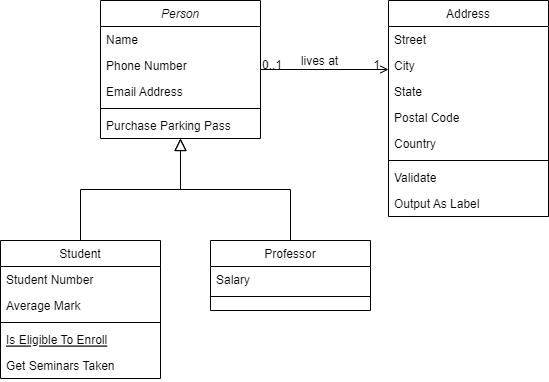

The diagram above was exported from draw.io. Its source (the exported page's mxGraphModel, read from the mxfile embedded in the PNG):
<mxGraphModel dx="712" dy="784" grid="1" gridSize="10" guides="1" tooltips="1" connect="1" arrows="1" fold="1" page="1" pageScale="1" pageWidth="827" pageHeight="1169" math="0" shadow="0">
  <root>
    <mxCell id="WIyWlLk6GJQsqaUBKTNV-0" />
    <mxCell id="WIyWlLk6GJQsqaUBKTNV-1" parent="WIyWlLk6GJQsqaUBKTNV-0" />
    <mxCell id="zkfFHV4jXpPFQw0GAbJ--0" value="Person" style="swimlane;fontStyle=2;align=center;verticalAlign=top;childLayout=stackLayout;horizontal=1;startSize=26;horizontalStack=0;resizeParent=1;resizeLast=0;collapsible=1;marginBottom=0;rounded=0;shadow=0;strokeWidth=1;" parent="WIyWlLk6GJQsqaUBKTNV-1" vertex="1">
      <mxGeometry x="220" y="120" width="160" height="138" as="geometry">
        <mxRectangle x="230" y="140" width="160" height="26" as="alternateBounds" />
      </mxGeometry>
    </mxCell>
    <mxCell id="zkfFHV4jXpPFQw0GAbJ--1" value="Name" style="text;align=left;verticalAlign=top;spacingLeft=4;spacingRight=4;overflow=hidden;rotatable=0;points=[[0,0.5],[1,0.5]];portConstraint=eastwest;" parent="zkfFHV4jXpPFQw0GAbJ--0" vertex="1">
      <mxGeometry y="26" width="160" height="26" as="geometry" />
    </mxCell>
    <mxCell id="zkfFHV4jXpPFQw0GAbJ--2" value="Phone Number" style="text;align=left;verticalAlign=top;spacingLeft=4;spacingRight=4;overflow=hidden;rotatable=0;points=[[0,0.5],[1,0.5]];portConstraint=eastwest;rounded=0;shadow=0;html=0;" parent="zkfFHV4jXpPFQw0GAbJ--0" vertex="1">
      <mxGeometry y="52" width="160" height="26" as="geometry" />
    </mxCell>
    <mxCell id="zkfFHV4jXpPFQw0GAbJ--3" value="Email Address" style="text;align=left;verticalAlign=top;spacingLeft=4;spacingRight=4;overflow=hidden;rotatable=0;points=[[0,0.5],[1,0.5]];portConstraint=eastwest;rounded=0;shadow=0;html=0;" parent="zkfFHV4jXpPFQw0GAbJ--0" vertex="1">
      <mxGeometry y="78" width="160" height="26" as="geometry" />
    </mxCell>
    <mxCell id="zkfFHV4jXpPFQw0GAbJ--4" value="" style="line;html=1;strokeWidth=1;align=left;verticalAlign=middle;spacingTop=-1;spacingLeft=3;spacingRight=3;rotatable=0;labelPosition=right;points=[];portConstraint=eastwest;" parent="zkfFHV4jXpPFQw0GAbJ--0" vertex="1">
      <mxGeometry y="104" width="160" height="8" as="geometry" />
    </mxCell>
    <mxCell id="zkfFHV4jXpPFQw0GAbJ--5" value="Purchase Parking Pass" style="text;align=left;verticalAlign=top;spacingLeft=4;spacingRight=4;overflow=hidden;rotatable=0;points=[[0,0.5],[1,0.5]];portConstraint=eastwest;" parent="zkfFHV4jXpPFQw0GAbJ--0" vertex="1">
      <mxGeometry y="112" width="160" height="26" as="geometry" />
    </mxCell>
    <mxCell id="zkfFHV4jXpPFQw0GAbJ--6" value="Student" style="swimlane;fontStyle=0;align=center;verticalAlign=top;childLayout=stackLayout;horizontal=1;startSize=26;horizontalStack=0;resizeParent=1;resizeLast=0;collapsible=1;marginBottom=0;rounded=0;shadow=0;strokeWidth=1;" parent="WIyWlLk6GJQsqaUBKTNV-1" vertex="1">
      <mxGeometry x="120" y="360" width="160" height="138" as="geometry">
        <mxRectangle x="130" y="380" width="160" height="26" as="alternateBounds" />
      </mxGeometry>
    </mxCell>
    <mxCell id="zkfFHV4jXpPFQw0GAbJ--7" value="Student Number" style="text;align=left;verticalAlign=top;spacingLeft=4;spacingRight=4;overflow=hidden;rotatable=0;points=[[0,0.5],[1,0.5]];portConstraint=eastwest;" parent="zkfFHV4jXpPFQw0GAbJ--6" vertex="1">
      <mxGeometry y="26" width="160" height="26" as="geometry" />
    </mxCell>
    <mxCell id="zkfFHV4jXpPFQw0GAbJ--8" value="Average Mark" style="text;align=left;verticalAlign=top;spacingLeft=4;spacingRight=4;overflow=hidden;rotatable=0;points=[[0,0.5],[1,0.5]];portConstraint=eastwest;rounded=0;shadow=0;html=0;" parent="zkfFHV4jXpPFQw0GAbJ--6" vertex="1">
      <mxGeometry y="52" width="160" height="26" as="geometry" />
    </mxCell>
    <mxCell id="zkfFHV4jXpPFQw0GAbJ--9" value="" style="line;html=1;strokeWidth=1;align=left;verticalAlign=middle;spacingTop=-1;spacingLeft=3;spacingRight=3;rotatable=0;labelPosition=right;points=[];portConstraint=eastwest;" parent="zkfFHV4jXpPFQw0GAbJ--6" vertex="1">
      <mxGeometry y="78" width="160" height="8" as="geometry" />
    </mxCell>
    <mxCell id="zkfFHV4jXpPFQw0GAbJ--10" value="Is Eligible To Enroll" style="text;align=left;verticalAlign=top;spacingLeft=4;spacingRight=4;overflow=hidden;rotatable=0;points=[[0,0.5],[1,0.5]];portConstraint=eastwest;fontStyle=4" parent="zkfFHV4jXpPFQw0GAbJ--6" vertex="1">
      <mxGeometry y="86" width="160" height="26" as="geometry" />
    </mxCell>
    <mxCell id="zkfFHV4jXpPFQw0GAbJ--11" value="Get Seminars Taken" style="text;align=left;verticalAlign=top;spacingLeft=4;spacingRight=4;overflow=hidden;rotatable=0;points=[[0,0.5],[1,0.5]];portConstraint=eastwest;" parent="zkfFHV4jXpPFQw0GAbJ--6" vertex="1">
      <mxGeometry y="112" width="160" height="26" as="geometry" />
    </mxCell>
    <mxCell id="zkfFHV4jXpPFQw0GAbJ--12" value="" style="endArrow=block;endSize=10;endFill=0;shadow=0;strokeWidth=1;rounded=0;edgeStyle=elbowEdgeStyle;elbow=vertical;" parent="WIyWlLk6GJQsqaUBKTNV-1" source="zkfFHV4jXpPFQw0GAbJ--6" target="zkfFHV4jXpPFQw0GAbJ--0" edge="1">
      <mxGeometry width="160" relative="1" as="geometry">
        <mxPoint x="200" y="203" as="sourcePoint" />
        <mxPoint x="200" y="203" as="targetPoint" />
      </mxGeometry>
    </mxCell>
    <mxCell id="zkfFHV4jXpPFQw0GAbJ--13" value="Professor" style="swimlane;fontStyle=0;align=center;verticalAlign=top;childLayout=stackLayout;horizontal=1;startSize=26;horizontalStack=0;resizeParent=1;resizeLast=0;collapsible=1;marginBottom=0;rounded=0;shadow=0;strokeWidth=1;" parent="WIyWlLk6GJQsqaUBKTNV-1" vertex="1">
      <mxGeometry x="330" y="360" width="160" height="70" as="geometry">
        <mxRectangle x="340" y="380" width="170" height="26" as="alternateBounds" />
      </mxGeometry>
    </mxCell>
    <mxCell id="zkfFHV4jXpPFQw0GAbJ--14" value="Salary" style="text;align=left;verticalAlign=top;spacingLeft=4;spacingRight=4;overflow=hidden;rotatable=0;points=[[0,0.5],[1,0.5]];portConstraint=eastwest;" parent="zkfFHV4jXpPFQw0GAbJ--13" vertex="1">
      <mxGeometry y="26" width="160" height="26" as="geometry" />
    </mxCell>
    <mxCell id="zkfFHV4jXpPFQw0GAbJ--15" value="" style="line;html=1;strokeWidth=1;align=left;verticalAlign=middle;spacingTop=-1;spacingLeft=3;spacingRight=3;rotatable=0;labelPosition=right;points=[];portConstraint=eastwest;" parent="zkfFHV4jXpPFQw0GAbJ--13" vertex="1">
      <mxGeometry y="52" width="160" height="8" as="geometry" />
    </mxCell>
    <mxCell id="zkfFHV4jXpPFQw0GAbJ--16" value="" style="endArrow=block;endSize=10;endFill=0;shadow=0;strokeWidth=1;rounded=0;edgeStyle=elbowEdgeStyle;elbow=vertical;" parent="WIyWlLk6GJQsqaUBKTNV-1" source="zkfFHV4jXpPFQw0GAbJ--13" target="zkfFHV4jXpPFQw0GAbJ--0" edge="1">
      <mxGeometry width="160" relative="1" as="geometry">
        <mxPoint x="210" y="373" as="sourcePoint" />
        <mxPoint x="310" y="271" as="targetPoint" />
      </mxGeometry>
    </mxCell>
    <mxCell id="zkfFHV4jXpPFQw0GAbJ--17" value="Address" style="swimlane;fontStyle=0;align=center;verticalAlign=top;childLayout=stackLayout;horizontal=1;startSize=26;horizontalStack=0;resizeParent=1;resizeLast=0;collapsible=1;marginBottom=0;rounded=0;shadow=0;strokeWidth=1;" parent="WIyWlLk6GJQsqaUBKTNV-1" vertex="1">
      <mxGeometry x="508" y="120" width="160" height="216" as="geometry">
        <mxRectangle x="550" y="140" width="160" height="26" as="alternateBounds" />
      </mxGeometry>
    </mxCell>
    <mxCell id="zkfFHV4jXpPFQw0GAbJ--18" value="Street" style="text;align=left;verticalAlign=top;spacingLeft=4;spacingRight=4;overflow=hidden;rotatable=0;points=[[0,0.5],[1,0.5]];portConstraint=eastwest;" parent="zkfFHV4jXpPFQw0GAbJ--17" vertex="1">
      <mxGeometry y="26" width="160" height="26" as="geometry" />
    </mxCell>
    <mxCell id="zkfFHV4jXpPFQw0GAbJ--19" value="City" style="text;align=left;verticalAlign=top;spacingLeft=4;spacingRight=4;overflow=hidden;rotatable=0;points=[[0,0.5],[1,0.5]];portConstraint=eastwest;rounded=0;shadow=0;html=0;" parent="zkfFHV4jXpPFQw0GAbJ--17" vertex="1">
      <mxGeometry y="52" width="160" height="26" as="geometry" />
    </mxCell>
    <mxCell id="zkfFHV4jXpPFQw0GAbJ--20" value="State" style="text;align=left;verticalAlign=top;spacingLeft=4;spacingRight=4;overflow=hidden;rotatable=0;points=[[0,0.5],[1,0.5]];portConstraint=eastwest;rounded=0;shadow=0;html=0;" parent="zkfFHV4jXpPFQw0GAbJ--17" vertex="1">
      <mxGeometry y="78" width="160" height="26" as="geometry" />
    </mxCell>
    <mxCell id="zkfFHV4jXpPFQw0GAbJ--21" value="Postal Code" style="text;align=left;verticalAlign=top;spacingLeft=4;spacingRight=4;overflow=hidden;rotatable=0;points=[[0,0.5],[1,0.5]];portConstraint=eastwest;rounded=0;shadow=0;html=0;" parent="zkfFHV4jXpPFQw0GAbJ--17" vertex="1">
      <mxGeometry y="104" width="160" height="26" as="geometry" />
    </mxCell>
    <mxCell id="zkfFHV4jXpPFQw0GAbJ--22" value="Country" style="text;align=left;verticalAlign=top;spacingLeft=4;spacingRight=4;overflow=hidden;rotatable=0;points=[[0,0.5],[1,0.5]];portConstraint=eastwest;rounded=0;shadow=0;html=0;" parent="zkfFHV4jXpPFQw0GAbJ--17" vertex="1">
      <mxGeometry y="130" width="160" height="26" as="geometry" />
    </mxCell>
    <mxCell id="zkfFHV4jXpPFQw0GAbJ--23" value="" style="line;html=1;strokeWidth=1;align=left;verticalAlign=middle;spacingTop=-1;spacingLeft=3;spacingRight=3;rotatable=0;labelPosition=right;points=[];portConstraint=eastwest;" parent="zkfFHV4jXpPFQw0GAbJ--17" vertex="1">
      <mxGeometry y="156" width="160" height="8" as="geometry" />
    </mxCell>
    <mxCell id="zkfFHV4jXpPFQw0GAbJ--24" value="Validate" style="text;align=left;verticalAlign=top;spacingLeft=4;spacingRight=4;overflow=hidden;rotatable=0;points=[[0,0.5],[1,0.5]];portConstraint=eastwest;" parent="zkfFHV4jXpPFQw0GAbJ--17" vertex="1">
      <mxGeometry y="164" width="160" height="26" as="geometry" />
    </mxCell>
    <mxCell id="zkfFHV4jXpPFQw0GAbJ--25" value="Output As Label" style="text;align=left;verticalAlign=top;spacingLeft=4;spacingRight=4;overflow=hidden;rotatable=0;points=[[0,0.5],[1,0.5]];portConstraint=eastwest;" parent="zkfFHV4jXpPFQw0GAbJ--17" vertex="1">
      <mxGeometry y="190" width="160" height="26" as="geometry" />
    </mxCell>
    <mxCell id="zkfFHV4jXpPFQw0GAbJ--26" value="" style="endArrow=open;shadow=0;strokeWidth=1;rounded=0;endFill=1;edgeStyle=elbowEdgeStyle;elbow=vertical;" parent="WIyWlLk6GJQsqaUBKTNV-1" source="zkfFHV4jXpPFQw0GAbJ--0" target="zkfFHV4jXpPFQw0GAbJ--17" edge="1">
      <mxGeometry x="0.5" y="41" relative="1" as="geometry">
        <mxPoint x="380" y="192" as="sourcePoint" />
        <mxPoint x="540" y="192" as="targetPoint" />
        <mxPoint x="-40" y="32" as="offset" />
      </mxGeometry>
    </mxCell>
    <mxCell id="zkfFHV4jXpPFQw0GAbJ--27" value="0..1" style="resizable=0;align=left;verticalAlign=bottom;labelBackgroundColor=none;fontSize=12;" parent="zkfFHV4jXpPFQw0GAbJ--26" connectable="0" vertex="1">
      <mxGeometry x="-1" relative="1" as="geometry">
        <mxPoint y="4" as="offset" />
      </mxGeometry>
    </mxCell>
    <mxCell id="zkfFHV4jXpPFQw0GAbJ--28" value="1" style="resizable=0;align=right;verticalAlign=bottom;labelBackgroundColor=none;fontSize=12;" parent="zkfFHV4jXpPFQw0GAbJ--26" connectable="0" vertex="1">
      <mxGeometry x="1" relative="1" as="geometry">
        <mxPoint x="-7" y="4" as="offset" />
      </mxGeometry>
    </mxCell>
    <mxCell id="zkfFHV4jXpPFQw0GAbJ--29" value="lives at" style="text;html=1;resizable=0;points=[];;align=center;verticalAlign=middle;labelBackgroundColor=none;rounded=0;shadow=0;strokeWidth=1;fontSize=12;" parent="zkfFHV4jXpPFQw0GAbJ--26" vertex="1" connectable="0">
      <mxGeometry x="0.5" y="49" relative="1" as="geometry">
        <mxPoint x="-38" y="40" as="offset" />
      </mxGeometry>
    </mxCell>
  </root>
</mxGraphModel>